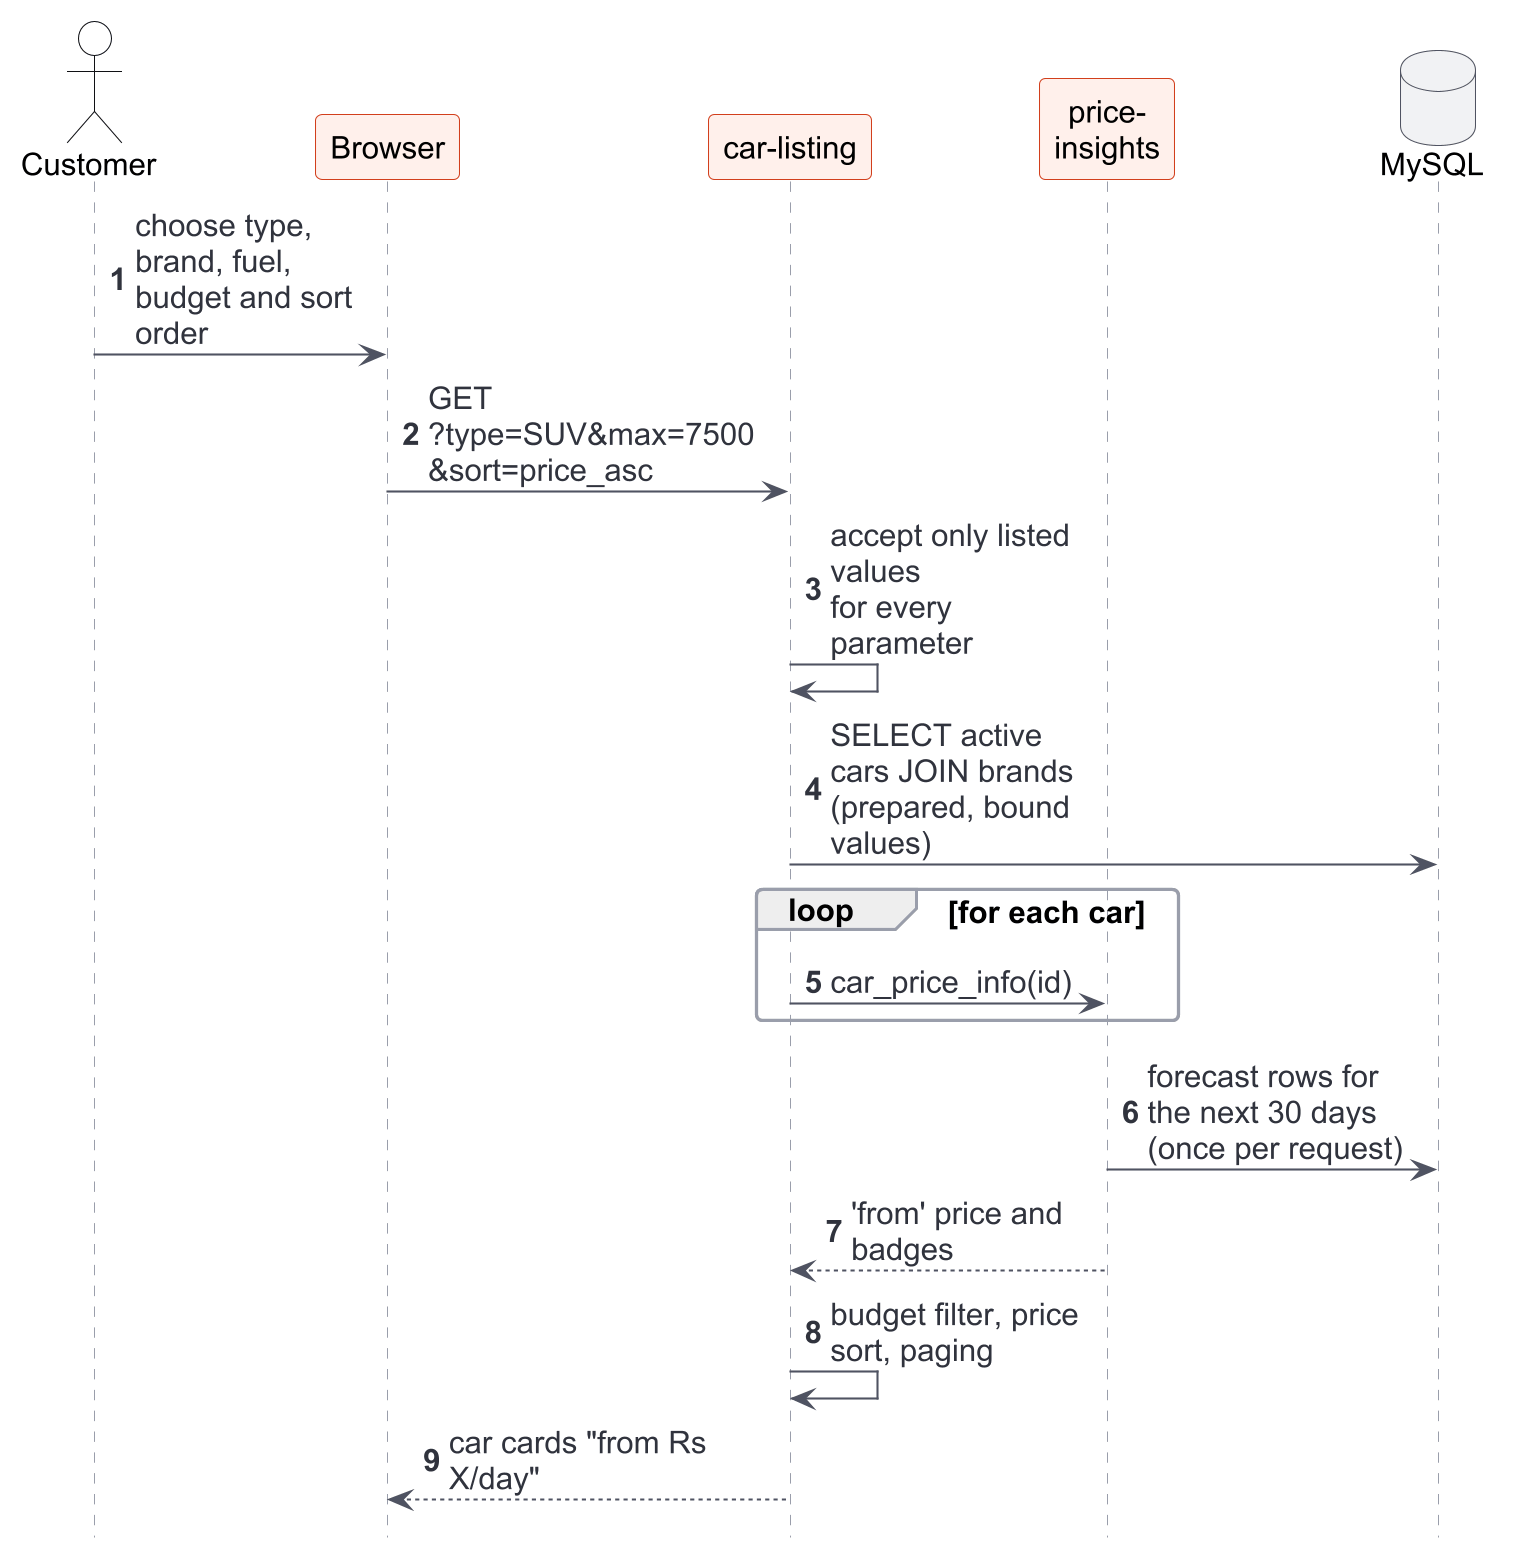

The diagram above was rendered by PlantUML. Its source (embedded in the PNG):
@startuml
!include _seq.iuml
actor Customer as U
participant "Browser" as B
participant "car-listing" as P
participant "price-\ninsights" as I
database "MySQL" as DB
U -> B : choose type, brand, fuel,\nbudget and sort order
B -> P : GET ?type=SUV&max=7500\n&sort=price_asc
P -> P : accept only listed values\nfor every parameter
P -> DB : SELECT active cars JOIN brands\n(prepared, bound values)
loop for each car
  P -> I : car_price_info(id)
end
I -> DB : forecast rows for the next 30 days\n(once per request)
I --> P : 'from' price and badges
P -> P : budget filter, price sort, paging
P --> B : car cards "from Rs X/day"
@enduml